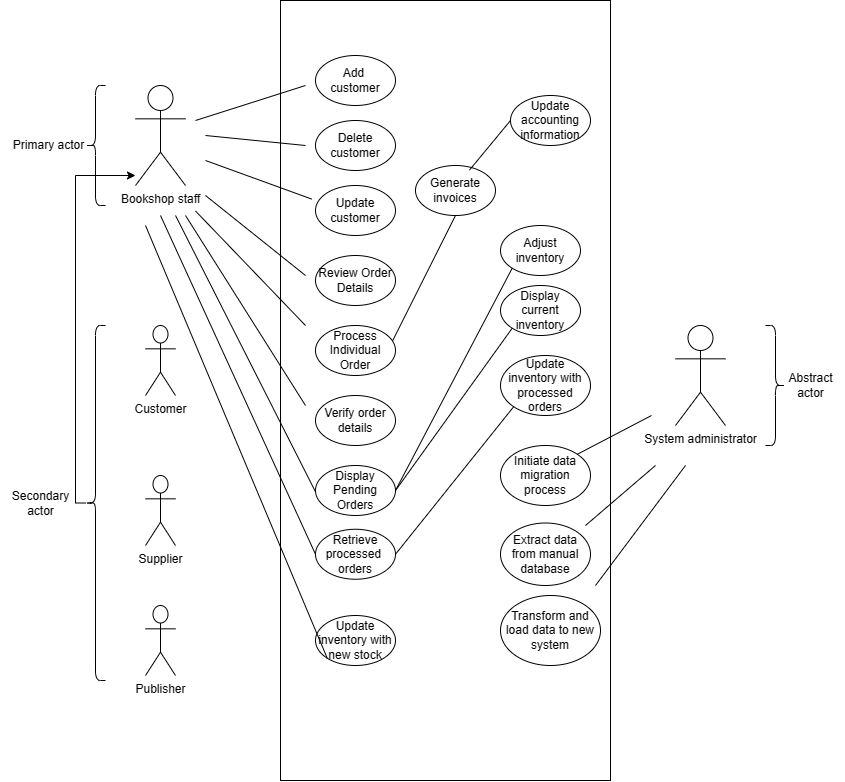

The diagram above was exported from draw.io. Its source (the exported page's mxGraphModel, read from the mxfile embedded in the PNG):
<mxGraphModel dx="2813" dy="1063" grid="1" gridSize="10" guides="1" tooltips="1" connect="1" arrows="1" fold="1" page="1" pageScale="1" pageWidth="850" pageHeight="1100" math="0" shadow="0">
  <root>
    <mxCell id="0" />
    <mxCell id="1" parent="0" />
    <mxCell id="zODD1Y07g-rY1MzKdnjA-2" value="" style="rounded=0;whiteSpace=wrap;html=1;rotation=90;" vertex="1" parent="1">
      <mxGeometry x="60" y="340" width="780" height="330" as="geometry" />
    </mxCell>
    <mxCell id="zODD1Y07g-rY1MzKdnjA-3" value="Bookshop staff" style="shape=umlActor;verticalLabelPosition=bottom;verticalAlign=top;html=1;outlineConnect=0;" vertex="1" parent="1">
      <mxGeometry x="140" y="200" width="50" height="100" as="geometry" />
    </mxCell>
    <mxCell id="zODD1Y07g-rY1MzKdnjA-4" value="Supplier" style="shape=umlActor;verticalLabelPosition=bottom;verticalAlign=top;html=1;outlineConnect=0;" vertex="1" parent="1">
      <mxGeometry x="150" y="590" width="30" height="70" as="geometry" />
    </mxCell>
    <mxCell id="zODD1Y07g-rY1MzKdnjA-5" value="Customer" style="shape=umlActor;verticalLabelPosition=bottom;verticalAlign=top;html=1;outlineConnect=0;" vertex="1" parent="1">
      <mxGeometry x="150" y="440" width="30" height="70" as="geometry" />
    </mxCell>
    <mxCell id="zODD1Y07g-rY1MzKdnjA-7" value="Publisher" style="shape=umlActor;verticalLabelPosition=bottom;verticalAlign=top;html=1;outlineConnect=0;" vertex="1" parent="1">
      <mxGeometry x="150" y="720" width="30" height="70" as="geometry" />
    </mxCell>
    <mxCell id="zODD1Y07g-rY1MzKdnjA-8" value="System administrator" style="shape=umlActor;verticalLabelPosition=bottom;verticalAlign=top;html=1;outlineConnect=0;" vertex="1" parent="1">
      <mxGeometry x="680" y="440" width="50" height="100" as="geometry" />
    </mxCell>
    <mxCell id="zODD1Y07g-rY1MzKdnjA-20" value="" style="shape=curlyBracket;whiteSpace=wrap;html=1;rounded=1;labelPosition=left;verticalLabelPosition=middle;align=right;verticalAlign=middle;" vertex="1" parent="1">
      <mxGeometry x="90" y="200" width="20" height="120" as="geometry" />
    </mxCell>
    <mxCell id="zODD1Y07g-rY1MzKdnjA-66" style="edgeStyle=orthogonalEdgeStyle;rounded=0;orthogonalLoop=1;jettySize=auto;html=1;" edge="1" parent="1" source="zODD1Y07g-rY1MzKdnjA-21" target="zODD1Y07g-rY1MzKdnjA-3">
      <mxGeometry relative="1" as="geometry">
        <Array as="points">
          <mxPoint x="80" y="618" />
          <mxPoint x="80" y="290" />
        </Array>
      </mxGeometry>
    </mxCell>
    <mxCell id="zODD1Y07g-rY1MzKdnjA-21" value="" style="shape=curlyBracket;whiteSpace=wrap;html=1;rounded=1;labelPosition=left;verticalLabelPosition=middle;align=right;verticalAlign=middle;" vertex="1" parent="1">
      <mxGeometry x="90" y="440" width="20" height="355" as="geometry" />
    </mxCell>
    <mxCell id="zODD1Y07g-rY1MzKdnjA-23" value="" style="shape=curlyBracket;whiteSpace=wrap;html=1;rounded=1;flipH=1;labelPosition=right;verticalLabelPosition=middle;align=left;verticalAlign=middle;" vertex="1" parent="1">
      <mxGeometry x="770" y="440" width="20" height="120" as="geometry" />
    </mxCell>
    <mxCell id="zODD1Y07g-rY1MzKdnjA-24" value="Primary actor" style="text;html=1;align=center;verticalAlign=middle;resizable=0;points=[];autosize=1;strokeColor=none;fillColor=none;" vertex="1" parent="1">
      <mxGeometry x="8" y="245" width="90" height="30" as="geometry" />
    </mxCell>
    <mxCell id="zODD1Y07g-rY1MzKdnjA-25" value="Secondary&lt;br&gt;actor" style="text;html=1;align=center;verticalAlign=middle;resizable=0;points=[];autosize=1;strokeColor=none;fillColor=none;" vertex="1" parent="1">
      <mxGeometry x="5" y="597.5" width="80" height="40" as="geometry" />
    </mxCell>
    <mxCell id="zODD1Y07g-rY1MzKdnjA-26" value="Abstract &lt;br&gt;actor" style="text;html=1;align=center;verticalAlign=middle;resizable=0;points=[];autosize=1;strokeColor=none;fillColor=none;" vertex="1" parent="1">
      <mxGeometry x="780" y="480" width="70" height="40" as="geometry" />
    </mxCell>
    <mxCell id="zODD1Y07g-rY1MzKdnjA-27" value="Display Pending Orders" style="ellipse;whiteSpace=wrap;html=1;" vertex="1" parent="1">
      <mxGeometry x="320" y="580" width="80" height="50" as="geometry" />
    </mxCell>
    <mxCell id="zODD1Y07g-rY1MzKdnjA-28" value="Process Individual&lt;br&gt;Order" style="ellipse;whiteSpace=wrap;html=1;" vertex="1" parent="1">
      <mxGeometry x="320" y="440" width="80" height="50" as="geometry" />
    </mxCell>
    <mxCell id="zODD1Y07g-rY1MzKdnjA-29" value="Update customer" style="ellipse;whiteSpace=wrap;html=1;" vertex="1" parent="1">
      <mxGeometry x="320" y="300" width="80" height="50" as="geometry" />
    </mxCell>
    <mxCell id="zODD1Y07g-rY1MzKdnjA-30" value="Adjust inventory" style="ellipse;whiteSpace=wrap;html=1;" vertex="1" parent="1">
      <mxGeometry x="505" y="340" width="80" height="50" as="geometry" />
    </mxCell>
    <mxCell id="zODD1Y07g-rY1MzKdnjA-31" value="Retrieve processed&amp;nbsp;&lt;br&gt;orders" style="ellipse;whiteSpace=wrap;html=1;" vertex="1" parent="1">
      <mxGeometry x="320" y="643.75" width="80" height="50" as="geometry" />
    </mxCell>
    <mxCell id="zODD1Y07g-rY1MzKdnjA-32" value="Verify order&lt;br&gt;details" style="ellipse;whiteSpace=wrap;html=1;" vertex="1" parent="1">
      <mxGeometry x="320" y="510" width="80" height="50" as="geometry" />
    </mxCell>
    <mxCell id="zODD1Y07g-rY1MzKdnjA-33" value="Generate invoices" style="ellipse;whiteSpace=wrap;html=1;" vertex="1" parent="1">
      <mxGeometry x="420" y="280" width="80" height="50" as="geometry" />
    </mxCell>
    <mxCell id="zODD1Y07g-rY1MzKdnjA-37" value="Review Order Details" style="ellipse;whiteSpace=wrap;html=1;" vertex="1" parent="1">
      <mxGeometry x="320" y="370" width="80" height="50" as="geometry" />
    </mxCell>
    <mxCell id="zODD1Y07g-rY1MzKdnjA-38" value="Delete customer" style="ellipse;whiteSpace=wrap;html=1;" vertex="1" parent="1">
      <mxGeometry x="320" y="235" width="80" height="50" as="geometry" />
    </mxCell>
    <mxCell id="zODD1Y07g-rY1MzKdnjA-39" value="Add&amp;nbsp;&lt;br&gt;customer" style="ellipse;whiteSpace=wrap;html=1;" vertex="1" parent="1">
      <mxGeometry x="320" y="170" width="80" height="50" as="geometry" />
    </mxCell>
    <mxCell id="zODD1Y07g-rY1MzKdnjA-40" value="Update inventory with processed orders" style="ellipse;whiteSpace=wrap;html=1;" vertex="1" parent="1">
      <mxGeometry x="505" y="470" width="90" height="60" as="geometry" />
    </mxCell>
    <mxCell id="zODD1Y07g-rY1MzKdnjA-41" value="Update inventory with new stock" style="ellipse;whiteSpace=wrap;html=1;" vertex="1" parent="1">
      <mxGeometry x="320" y="730" width="80" height="50" as="geometry" />
    </mxCell>
    <mxCell id="zODD1Y07g-rY1MzKdnjA-42" value="Display current inventory" style="ellipse;whiteSpace=wrap;html=1;" vertex="1" parent="1">
      <mxGeometry x="505" y="400" width="80" height="50" as="geometry" />
    </mxCell>
    <mxCell id="zODD1Y07g-rY1MzKdnjA-43" value="Update accounting information" style="ellipse;whiteSpace=wrap;html=1;" vertex="1" parent="1">
      <mxGeometry x="515" y="210" width="80" height="50" as="geometry" />
    </mxCell>
    <mxCell id="zODD1Y07g-rY1MzKdnjA-44" value="Initiate data migration process" style="ellipse;whiteSpace=wrap;html=1;" vertex="1" parent="1">
      <mxGeometry x="505" y="560" width="90" height="60" as="geometry" />
    </mxCell>
    <mxCell id="zODD1Y07g-rY1MzKdnjA-45" value="Extract data from manual database" style="ellipse;whiteSpace=wrap;html=1;" vertex="1" parent="1">
      <mxGeometry x="505" y="637.5" width="90" height="62.5" as="geometry" />
    </mxCell>
    <mxCell id="zODD1Y07g-rY1MzKdnjA-46" value="Transform and load data to new system" style="ellipse;whiteSpace=wrap;html=1;" vertex="1" parent="1">
      <mxGeometry x="505" y="710" width="100" height="70" as="geometry" />
    </mxCell>
    <mxCell id="zODD1Y07g-rY1MzKdnjA-50" value="" style="endArrow=none;html=1;rounded=0;" edge="1" parent="1">
      <mxGeometry width="50" height="50" relative="1" as="geometry">
        <mxPoint x="200" y="235" as="sourcePoint" />
        <mxPoint x="310" y="200" as="targetPoint" />
      </mxGeometry>
    </mxCell>
    <mxCell id="zODD1Y07g-rY1MzKdnjA-52" value="" style="endArrow=none;html=1;rounded=0;" edge="1" parent="1">
      <mxGeometry width="50" height="50" relative="1" as="geometry">
        <mxPoint x="210" y="250" as="sourcePoint" />
        <mxPoint x="310" y="260" as="targetPoint" />
      </mxGeometry>
    </mxCell>
    <mxCell id="zODD1Y07g-rY1MzKdnjA-53" value="" style="endArrow=none;html=1;rounded=0;entryX=-0.048;entryY=0.271;entryDx=0;entryDy=0;entryPerimeter=0;" edge="1" parent="1" target="zODD1Y07g-rY1MzKdnjA-29">
      <mxGeometry width="50" height="50" relative="1" as="geometry">
        <mxPoint x="210" y="275" as="sourcePoint" />
        <mxPoint x="310" y="285" as="targetPoint" />
      </mxGeometry>
    </mxCell>
    <mxCell id="zODD1Y07g-rY1MzKdnjA-55" value="" style="endArrow=none;html=1;rounded=0;" edge="1" parent="1">
      <mxGeometry width="50" height="50" relative="1" as="geometry">
        <mxPoint x="690" y="580" as="sourcePoint" />
        <mxPoint x="600" y="700" as="targetPoint" />
      </mxGeometry>
    </mxCell>
    <mxCell id="zODD1Y07g-rY1MzKdnjA-56" value="" style="endArrow=none;html=1;rounded=0;" edge="1" parent="1">
      <mxGeometry width="50" height="50" relative="1" as="geometry">
        <mxPoint x="590" y="640" as="sourcePoint" />
        <mxPoint x="660" y="580" as="targetPoint" />
      </mxGeometry>
    </mxCell>
    <mxCell id="zODD1Y07g-rY1MzKdnjA-57" value="" style="endArrow=none;html=1;rounded=0;entryX=-0.048;entryY=0.271;entryDx=0;entryDy=0;entryPerimeter=0;exitX=1;exitY=0;exitDx=0;exitDy=0;" edge="1" parent="1" source="zODD1Y07g-rY1MzKdnjA-44">
      <mxGeometry width="50" height="50" relative="1" as="geometry">
        <mxPoint x="600" y="560" as="sourcePoint" />
        <mxPoint x="656" y="530" as="targetPoint" />
      </mxGeometry>
    </mxCell>
    <mxCell id="zODD1Y07g-rY1MzKdnjA-58" value="" style="endArrow=none;html=1;rounded=0;entryX=0;entryY=1;entryDx=0;entryDy=0;exitX=1;exitY=0.5;exitDx=0;exitDy=0;" edge="1" parent="1" source="zODD1Y07g-rY1MzKdnjA-31" target="zODD1Y07g-rY1MzKdnjA-40">
      <mxGeometry width="50" height="50" relative="1" as="geometry">
        <mxPoint x="390" y="655.5" as="sourcePoint" />
        <mxPoint x="496" y="694.5" as="targetPoint" />
      </mxGeometry>
    </mxCell>
    <mxCell id="zODD1Y07g-rY1MzKdnjA-59" value="" style="endArrow=none;html=1;rounded=0;entryX=0;entryY=0.5;entryDx=0;entryDy=0;exitX=0.674;exitY=0.093;exitDx=0;exitDy=0;exitPerimeter=0;" edge="1" parent="1" source="zODD1Y07g-rY1MzKdnjA-33" target="zODD1Y07g-rY1MzKdnjA-43">
      <mxGeometry width="50" height="50" relative="1" as="geometry">
        <mxPoint x="440" y="830" as="sourcePoint" />
        <mxPoint x="503" y="879" as="targetPoint" />
      </mxGeometry>
    </mxCell>
    <mxCell id="zODD1Y07g-rY1MzKdnjA-63" value="" style="endArrow=none;html=1;rounded=0;entryX=0;entryY=0;entryDx=0;entryDy=0;" edge="1" parent="1">
      <mxGeometry width="50" height="50" relative="1" as="geometry">
        <mxPoint x="180" y="330" as="sourcePoint" />
        <mxPoint x="319.9957287525383" y="606.3223304703363" as="targetPoint" />
      </mxGeometry>
    </mxCell>
    <mxCell id="zODD1Y07g-rY1MzKdnjA-64" value="" style="endArrow=none;html=1;rounded=0;entryX=0;entryY=1;entryDx=0;entryDy=0;exitX=1;exitY=0.5;exitDx=0;exitDy=0;" edge="1" parent="1" source="zODD1Y07g-rY1MzKdnjA-27" target="zODD1Y07g-rY1MzKdnjA-30">
      <mxGeometry width="50" height="50" relative="1" as="geometry">
        <mxPoint x="390" y="516" as="sourcePoint" />
        <mxPoint x="496" y="554.5" as="targetPoint" />
      </mxGeometry>
    </mxCell>
    <mxCell id="zODD1Y07g-rY1MzKdnjA-65" value="" style="endArrow=none;html=1;rounded=0;entryX=0;entryY=1;entryDx=0;entryDy=0;exitX=1;exitY=0.5;exitDx=0;exitDy=0;" edge="1" parent="1" source="zODD1Y07g-rY1MzKdnjA-27" target="zODD1Y07g-rY1MzKdnjA-42">
      <mxGeometry width="50" height="50" relative="1" as="geometry">
        <mxPoint x="390" y="520" as="sourcePoint" />
        <mxPoint x="496" y="559" as="targetPoint" />
      </mxGeometry>
    </mxCell>
    <mxCell id="zODD1Y07g-rY1MzKdnjA-67" value="" style="endArrow=none;html=1;rounded=0;" edge="1" parent="1">
      <mxGeometry width="50" height="50" relative="1" as="geometry">
        <mxPoint x="210" y="310" as="sourcePoint" />
        <mxPoint x="310" y="390" as="targetPoint" />
      </mxGeometry>
    </mxCell>
    <mxCell id="zODD1Y07g-rY1MzKdnjA-68" value="" style="endArrow=none;html=1;rounded=0;" edge="1" parent="1">
      <mxGeometry width="50" height="50" relative="1" as="geometry">
        <mxPoint x="200" y="325.5" as="sourcePoint" />
        <mxPoint x="310" y="440" as="targetPoint" />
      </mxGeometry>
    </mxCell>
    <mxCell id="zODD1Y07g-rY1MzKdnjA-69" value="" style="endArrow=none;html=1;rounded=0;" edge="1" parent="1">
      <mxGeometry width="50" height="50" relative="1" as="geometry">
        <mxPoint x="190" y="330" as="sourcePoint" />
        <mxPoint x="310" y="520" as="targetPoint" />
      </mxGeometry>
    </mxCell>
    <mxCell id="zODD1Y07g-rY1MzKdnjA-70" value="" style="endArrow=none;html=1;rounded=0;entryX=0;entryY=0.5;entryDx=0;entryDy=0;" edge="1" parent="1" target="zODD1Y07g-rY1MzKdnjA-31">
      <mxGeometry width="50" height="50" relative="1" as="geometry">
        <mxPoint x="165" y="330" as="sourcePoint" />
        <mxPoint x="310.9957287525383" y="616.3223304703363" as="targetPoint" />
      </mxGeometry>
    </mxCell>
    <mxCell id="zODD1Y07g-rY1MzKdnjA-72" value="" style="endArrow=none;html=1;rounded=0;entryX=0;entryY=1;entryDx=0;entryDy=0;" edge="1" parent="1" target="zODD1Y07g-rY1MzKdnjA-41">
      <mxGeometry width="50" height="50" relative="1" as="geometry">
        <mxPoint x="150" y="340" as="sourcePoint" />
        <mxPoint x="339.9957287525383" y="626.3223304703363" as="targetPoint" />
      </mxGeometry>
    </mxCell>
    <mxCell id="zODD1Y07g-rY1MzKdnjA-73" value="" style="endArrow=none;html=1;rounded=0;entryX=0.5;entryY=1;entryDx=0;entryDy=0;" edge="1" parent="1" target="zODD1Y07g-rY1MzKdnjA-33">
      <mxGeometry width="50" height="50" relative="1" as="geometry">
        <mxPoint x="397" y="455.5" as="sourcePoint" />
        <mxPoint x="503" y="494.5" as="targetPoint" />
      </mxGeometry>
    </mxCell>
  </root>
</mxGraphModel>